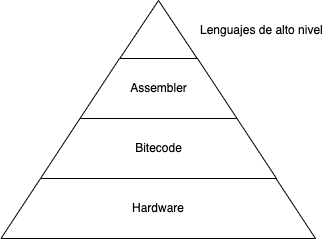

The diagram above was exported from draw.io. Its source (the exported page's mxGraphModel, read from the mxfile embedded in the PNG):
<mxGraphModel dx="946" dy="589" grid="0" gridSize="10" guides="1" tooltips="1" connect="1" arrows="1" fold="1" page="0" pageScale="1" pageWidth="850" pageHeight="1100" math="0" shadow="0">
  <root>
    <mxCell id="0" />
    <mxCell id="1" parent="0" />
    <mxCell id="oQI6h54j7cF6VM1TyP3S-1" value="" style="triangle;whiteSpace=wrap;html=1;rotation=-90;" vertex="1" parent="1">
      <mxGeometry x="367" y="225" width="60" height="80" as="geometry" />
    </mxCell>
    <mxCell id="oQI6h54j7cF6VM1TyP3S-2" value="" style="shape=trapezoid;perimeter=trapezoidPerimeter;whiteSpace=wrap;html=1;fixedSize=1;size=39.5;" vertex="1" parent="1">
      <mxGeometry x="318.5" y="293" width="157" height="60" as="geometry" />
    </mxCell>
    <mxCell id="oQI6h54j7cF6VM1TyP3S-3" value="" style="shape=trapezoid;perimeter=trapezoidPerimeter;whiteSpace=wrap;html=1;fixedSize=1;size=39.5;" vertex="1" parent="1">
      <mxGeometry x="279" y="353" width="236" height="60" as="geometry" />
    </mxCell>
    <mxCell id="oQI6h54j7cF6VM1TyP3S-4" value="" style="shape=trapezoid;perimeter=trapezoidPerimeter;whiteSpace=wrap;html=1;fixedSize=1;size=39.5;" vertex="1" parent="1">
      <mxGeometry x="239.5" y="413" width="314.5" height="60" as="geometry" />
    </mxCell>
    <mxCell id="oQI6h54j7cF6VM1TyP3S-5" value="Lenguajes de alto nivel" style="text;html=1;strokeColor=none;fillColor=none;align=left;verticalAlign=middle;whiteSpace=wrap;rounded=0;" vertex="1" parent="1">
      <mxGeometry x="436.5" y="250.5" width="133.5" height="29" as="geometry" />
    </mxCell>
    <mxCell id="oQI6h54j7cF6VM1TyP3S-6" value="Assembler" style="text;html=1;strokeColor=none;fillColor=none;align=center;verticalAlign=middle;whiteSpace=wrap;rounded=0;" vertex="1" parent="1">
      <mxGeometry x="356.5" y="308" width="81" height="30" as="geometry" />
    </mxCell>
    <mxCell id="oQI6h54j7cF6VM1TyP3S-7" value="Bitecode" style="text;html=1;strokeColor=none;fillColor=none;align=center;verticalAlign=middle;whiteSpace=wrap;rounded=0;" vertex="1" parent="1">
      <mxGeometry x="357.5" y="368" width="79" height="30" as="geometry" />
    </mxCell>
    <mxCell id="oQI6h54j7cF6VM1TyP3S-8" value="Hardware" style="text;html=1;strokeColor=none;fillColor=none;align=center;verticalAlign=middle;whiteSpace=wrap;rounded=0;" vertex="1" parent="1">
      <mxGeometry x="359" y="428" width="76" height="30" as="geometry" />
    </mxCell>
  </root>
</mxGraphModel>